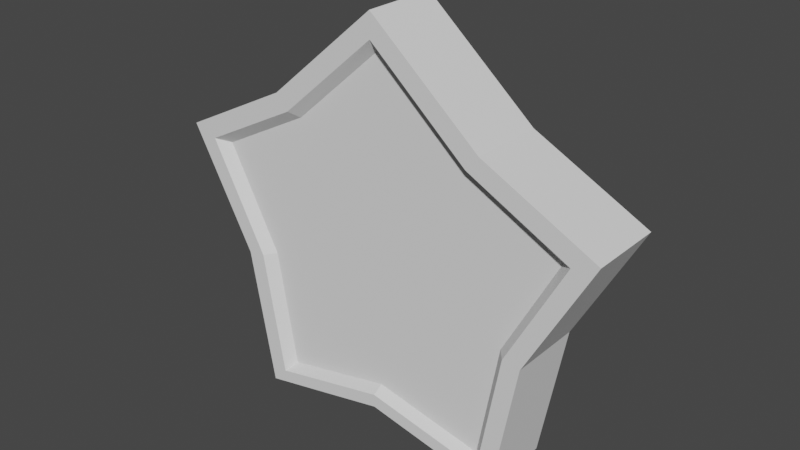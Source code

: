 # Source: star.blend  (saved by Blender 2.83.18; exported with 4.5.12 LTS)
import bpy
from mathutils import Matrix  # noqa: F401  (used for matrix-valued properties, if any)

bpy.ops.wm.read_factory_settings(use_empty=True)
scene = bpy.context.scene
scene.name = 'Scene'

# ---- collections
col_collection = bpy.data.collections.new('Collection'); scene.collection.children.link(col_collection)

# ---- world
world_world = bpy.data.worlds.new('World'); scene.world = world_world
world_world.use_nodes = True; world_world.node_tree.nodes.clear()
_N = world_world.node_tree.nodes; _L = world_world.node_tree.links
n0 = _N.new('ShaderNodeOutputWorld'); n0.name = 'World Output'; n0.location = (300, 300)
n1 = _N.new('ShaderNodeBackground'); n1.name = 'Background'; n1.location = (10, 300)
n1.inputs[0].default_value = (0.05088, 0.05088, 0.05088, 1.0)
_L.new(n1.outputs[0], n0.inputs[0])
n0.is_active_output = True
world_world.color = (0.05088, 0.05088, 0.05088)
world_world.use_sun_shadow = False
world_world.sun_shadow_jitter_overblur = 0.0

# ---- meshes
me_cube_001 = bpy.data.meshes.new('Cube.001')
me_cube_001.from_pydata([(0.5766, 0.5026, 0.1979), (0.3233, -1.067, 0.1979), (0.7, -1.144, 0.1979), (1.17, 0.2015, 0.1979), (2.396e-09, -0.8958, 0.1429), (0.8301, -0.4203, 0.1979), (-0.5766, 0.5026, 0.1979), (-0.3233, -1.067, 0.1979), (-0.7, -1.144, 0.1979), (-1.17, 0.2015, 0.1979), (0.0, -1.0, 0.1979), (0.0, 1.0, 0.1979), (0.2687, -0.9526, 0.1429), (-0.8301, -0.4203, 0.1979), (0.4048, -0.2262, 0.1429), (0.2868, -0.9897, 0.1979), (1.603e-09, -0.9298, 0.1979), (0.7364, -0.4071, 0.1979), (0.6209, -1.06, 0.1979), (1.037, 0.1535, 0.1979), (0.5115, 0.425, 0.1979), (1.603e-09, 0.8735, 0.1979), (-0.2868, -0.9897, 0.1979), (-0.7364, -0.4071, 0.1979), (-0.6209, -1.06, 0.1979), (-1.037, 0.1535, 0.1979), (-0.5115, 0.425, 0.1979), (0.6899, -0.4007, 0.1429), (0.5817, -1.019, 0.1429), (0.9719, 0.1304, 0.1429), (0.4792, 0.3876, 0.1429), (2.396e-09, 0.8124, 0.1429), (2.396e-09, -0.04706, 0.1429), (-0.4048, -0.2262, 0.1429), (-0.2687, -0.9526, 0.1429), (-0.6899, -0.4007, 0.1429), (-0.5817, -1.019, 0.1429), (-0.9719, 0.1304, 0.1429), (-0.4792, 0.3876, 0.1429), (0.5766, 0.5026, -0.1979), (0.3233, -1.067, -0.1979), (0.7, -1.144, -0.1979), (1.17, 0.2015, -0.1979), (2.396e-09, -0.8958, -0.1429), (0.8301, -0.4203, -0.1979), (-0.5766, 0.5026, -0.1979), (-0.3233, -1.067, -0.1979), (-0.7, -1.144, -0.1979), (-1.17, 0.2015, -0.1979), (0.0, -1.0, -0.1979), (0.0, 1.0, -0.1979), (0.2687, -0.9526, -0.1429), (-0.8301, -0.4203, -0.1979), (0.4048, -0.2262, -0.1429), (0.2868, -0.9897, -0.1979), (1.603e-09, -0.9298, -0.1979), (0.7364, -0.4071, -0.1979), (0.6209, -1.06, -0.1979), (1.037, 0.1535, -0.1979), (0.5115, 0.425, -0.1979), (1.603e-09, 0.8735, -0.1979), (-0.2868, -0.9897, -0.1979), (-0.7364, -0.4071, -0.1979), (-0.6209, -1.06, -0.1979), (-1.037, 0.1535, -0.1979), (-0.5115, 0.425, -0.1979), (0.6899, -0.4007, -0.1429), (0.5817, -1.019, -0.1429), (0.9719, 0.1304, -0.1429), (0.4792, 0.3876, -0.1429), (2.396e-09, 0.8124, -0.1429), (2.396e-09, -0.04706, -0.1429), (-0.4048, -0.2262, -0.1429), (-0.2687, -0.9526, -0.1429), (-0.6899, -0.4007, -0.1429), (-0.5817, -1.019, -0.1429), (-0.9719, 0.1304, -0.1429), (-0.4792, 0.3876, -0.1429), (0.3233, -1.067, 4.662e-08), (0.7, -1.144, 5.001e-08), (1.17, 0.2015, -8.808e-09), (0.5766, 0.5026, -2.197e-08), (0.0, 1.0, -4.371e-08), (0.0, -1.0, 4.371e-08), (0.8301, -0.4203, 1.837e-08), (-0.3233, -1.067, 4.662e-08), (-0.7, -1.144, 5.001e-08), (-1.17, 0.2015, -8.808e-09), (-0.5766, 0.5026, -2.197e-08), (-0.8301, -0.4203, 1.837e-08)], [], [(84, 80, 3, 5), (83, 78, 1, 10), (78, 79, 2, 1), (80, 81, 0, 3), (81, 82, 11, 0), (2, 5, 17, 18), (11, 6, 26, 21), (0, 11, 21, 20), (6, 9, 25, 26), (79, 84, 5, 2), (89, 13, 9, 87), (83, 10, 7, 85), (85, 7, 8, 86), (87, 9, 6, 88), (88, 6, 11, 82), (7, 10, 16, 22), (3, 0, 20, 19), (10, 1, 15, 16), (8, 7, 22, 24), (86, 8, 13, 89), (19, 20, 30, 29), (23, 24, 36, 35), (21, 26, 38, 31), (15, 18, 28, 12), (22, 16, 4, 34), (26, 25, 37, 38), (18, 17, 27, 28), (25, 23, 35, 37), (9, 13, 23, 25), (13, 8, 24, 23), (5, 3, 19, 17), (1, 2, 18, 15), (28, 27, 14, 12), (14, 30, 31, 32), (27, 29, 30, 14), (12, 14, 32, 4), (36, 34, 33, 35), (33, 32, 31, 38), (35, 33, 38, 37), (34, 4, 32, 33), (16, 15, 12, 4), (17, 19, 29, 27), (24, 22, 34, 36), (20, 21, 31, 30), (84, 44, 42, 80), (83, 49, 40, 78), (78, 40, 41, 79), (80, 42, 39, 81), (81, 39, 50, 82), (41, 57, 56, 44), (50, 60, 65, 45), (39, 59, 60, 50), (45, 65, 64, 48), (79, 41, 44, 84), (89, 87, 48, 52), (83, 85, 46, 49), (85, 86, 47, 46), (87, 88, 45, 48), (88, 82, 50, 45), (46, 61, 55, 49), (42, 58, 59, 39), (49, 55, 54, 40), (47, 63, 61, 46), (86, 89, 52, 47), (58, 68, 69, 59), (62, 74, 75, 63), (60, 70, 77, 65), (54, 51, 67, 57), (61, 73, 43, 55), (65, 77, 76, 64), (57, 67, 66, 56), (64, 76, 74, 62), (48, 64, 62, 52), (52, 62, 63, 47), (44, 56, 58, 42), (40, 54, 57, 41), (67, 51, 53, 66), (53, 71, 70, 69), (66, 53, 69, 68), (51, 43, 71, 53), (75, 74, 72, 73), (72, 77, 70, 71), (74, 76, 77, 72), (73, 72, 71, 43), (55, 43, 51, 54), (56, 66, 68, 58), (63, 75, 73, 61), (59, 69, 70, 60)])
_uv = me_cube_001.uv_layers.new(name='UVMap')
_uv.uv.foreach_set('vector', [0.4992, 0.625, 0.625, 0.625, 0.625, 0.75, 0.4992, 0.75, 0.25, 0.625, 0.3007, 0.625, 0.3007, 0.75, 0.25, 0.75, 0.3007, 0.625, 0.3674, 0.625, 0.3674, 0.7577, 0.3007, 0.75, 0.625, 0.625, 0.6875, 0.625, 0.6875, 0.75, 0.625, 0.75, 0.6875, 0.625, 0.75, 0.625, 0.75, 0.75, 0.6875, 0.75, 0.3674, 0.7577, 0.4992, 0.75, 0.4992, 0.75, 0.3674, 0.7577, 0.75, 0.75, 0.6875, 0.75, 0.6875, 0.75, 0.75, 0.75, 0.6875, 0.75, 0.75, 0.75, 0.75, 0.75, 0.6875, 0.75, 0.6875, 0.75, 0.625, 0.75, 0.625, 0.75, 0.6875, 0.75, 0.3674, 0.625, 0.4992, 0.625, 0.4992, 0.75, 0.3674, 0.7577, 0.4992, 0.625, 0.4992, 0.75, 0.625, 0.75, 0.625, 0.625, 0.25, 0.625, 0.25, 0.75, 0.3007, 0.75, 0.3007, 0.625, 0.3007, 0.625, 0.3007, 0.75, 0.3674, 0.7577, 0.3674, 0.625, 0.625, 0.625, 0.625, 0.75, 0.6875, 0.75, 0.6875, 0.625, 0.6875, 0.625, 0.6875, 0.75, 0.75, 0.75, 0.75, 0.625, 0.3007, 0.75, 0.25, 0.75, 0.25, 0.75, 0.3007, 0.75, 0.625, 0.75, 0.6875, 0.75, 0.6875, 0.75, 0.625, 0.75, 0.25, 0.75, 0.3007, 0.75, 0.3007, 0.75, 0.25, 0.75, 0.3674, 0.7577, 0.3007, 0.75, 0.3007, 0.75, 0.3674, 0.7577, 0.3674, 0.625, 0.3674, 0.7577, 0.4992, 0.75, 0.4992, 0.625, 0.625, 0.75, 0.6875, 0.75, 0.6875, 0.75, 0.625, 0.75, 0.4992, 0.75, 0.3674, 0.7577, 0.3674, 0.7577, 0.4992, 0.75, 0.75, 0.75, 0.6875, 0.75, 0.6875, 0.75, 0.75, 0.75, 0.3007, 0.75, 0.3674, 0.7577, 0.3674, 0.7577, 0.3007, 0.75, 0.3007, 0.75, 0.25, 0.75, 0.25, 0.75, 0.3007, 0.75, 0.6875, 0.75, 0.625, 0.75, 0.625, 0.75, 0.6875, 0.75, 0.3674, 0.7577, 0.4992, 0.75, 0.4992, 0.75, 0.3674, 0.7577, 0.625, 0.75, 0.4992, 0.75, 0.4992, 0.75, 0.625, 0.75, 0.625, 0.75, 0.4992, 0.75, 0.4992, 0.75, 0.625, 0.75, 0.4992, 0.75, 0.3674, 0.7577, 0.3674, 0.7577, 0.4992, 0.75, 0.4992, 0.75, 0.625, 0.75, 0.625, 0.75, 0.4992, 0.75, 0.3007, 0.75, 0.3674, 0.7577, 0.3674, 0.7577, 0.3007, 0.75, 0.3674, 0.7577, 0.4992, 0.75, 0.4992, 0.8125, 0.375, 0.8243, 0.4992, 0.8125, 0.625, 0.8125, 0.625, 0.875, 0.4992, 0.875, 0.4992, 0.75, 0.625, 0.75, 0.625, 0.8125, 0.4992, 0.8125, 0.375, 0.8243, 0.4992, 0.8125, 0.4992, 0.875, 0.375, 0.875, 0.3674, 0.7577, 0.375, 0.8243, 0.4992, 0.8125, 0.4992, 0.75, 0.4992, 0.8125, 0.4992, 0.875, 0.625, 0.875, 0.625, 0.8125, 0.4992, 0.75, 0.4992, 0.8125, 0.625, 0.8125, 0.625, 0.75, 0.375, 0.8243, 0.375, 0.875, 0.4992, 0.875, 0.4992, 0.8125, 0.25, 0.75, 0.3007, 0.75, 0.3007, 0.75, 0.25, 0.75, 0.4992, 0.75, 0.625, 0.75, 0.625, 0.75, 0.4992, 0.75, 0.3674, 0.7577, 0.3007, 0.75, 0.3007, 0.75, 0.3674, 0.7577, 0.6875, 0.75, 0.75, 0.75, 0.75, 0.75, 0.6875, 0.75, 0.4992, 0.625, 0.4992, 0.75, 0.625, 0.75, 0.625, 0.625, 0.25, 0.625, 0.25, 0.75, 0.3007, 0.75, 0.3007, 0.625, 0.3007, 0.625, 0.3007, 0.75, 0.3674, 0.7577, 0.3674, 0.625, 0.625, 0.625, 0.625, 0.75, 0.6875, 0.75, 0.6875, 0.625, 0.6875, 0.625, 0.6875, 0.75, 0.75, 0.75, 0.75, 0.625, 0.3674, 0.7577, 0.3674, 0.7577, 0.4992, 0.75, 0.4992, 0.75, 0.75, 0.75, 0.75, 0.75, 0.6875, 0.75, 0.6875, 0.75, 0.6875, 0.75, 0.6875, 0.75, 0.75, 0.75, 0.75, 0.75, 0.6875, 0.75, 0.6875, 0.75, 0.625, 0.75, 0.625, 0.75, 0.3674, 0.625, 0.3674, 0.7577, 0.4992, 0.75, 0.4992, 0.625, 0.4992, 0.625, 0.625, 0.625, 0.625, 0.75, 0.4992, 0.75, 0.25, 0.625, 0.3007, 0.625, 0.3007, 0.75, 0.25, 0.75, 0.3007, 0.625, 0.3674, 0.625, 0.3674, 0.7577, 0.3007, 0.75, 0.625, 0.625, 0.6875, 0.625, 0.6875, 0.75, 0.625, 0.75, 0.6875, 0.625, 0.75, 0.625, 0.75, 0.75, 0.6875, 0.75, 0.3007, 0.75, 0.3007, 0.75, 0.25, 0.75, 0.25, 0.75, 0.625, 0.75, 0.625, 0.75, 0.6875, 0.75, 0.6875, 0.75, 0.25, 0.75, 0.25, 0.75, 0.3007, 0.75, 0.3007, 0.75, 0.3674, 0.7577, 0.3674, 0.7577, 0.3007, 0.75, 0.3007, 0.75, 0.3674, 0.625, 0.4992, 0.625, 0.4992, 0.75, 0.3674, 0.7577, 0.625, 0.75, 0.625, 0.75, 0.6875, 0.75, 0.6875, 0.75, 0.4992, 0.75, 0.4992, 0.75, 0.3674, 0.7577, 0.3674, 0.7577, 0.75, 0.75, 0.75, 0.75, 0.6875, 0.75, 0.6875, 0.75, 0.3007, 0.75, 0.3007, 0.75, 0.3674, 0.7577, 0.3674, 0.7577, 0.3007, 0.75, 0.3007, 0.75, 0.25, 0.75, 0.25, 0.75, 0.6875, 0.75, 0.6875, 0.75, 0.625, 0.75, 0.625, 0.75, 0.3674, 0.7577, 0.3674, 0.7577, 0.4992, 0.75, 0.4992, 0.75, 0.625, 0.75, 0.625, 0.75, 0.4992, 0.75, 0.4992, 0.75, 0.625, 0.75, 0.625, 0.75, 0.4992, 0.75, 0.4992, 0.75, 0.4992, 0.75, 0.4992, 0.75, 0.3674, 0.7577, 0.3674, 0.7577, 0.4992, 0.75, 0.4992, 0.75, 0.625, 0.75, 0.625, 0.75, 0.3007, 0.75, 0.3007, 0.75, 0.3674, 0.7577, 0.3674, 0.7577, 0.3674, 0.7577, 0.375, 0.8243, 0.4992, 0.8125, 0.4992, 0.75, 0.4992, 0.8125, 0.4992, 0.875, 0.625, 0.875, 0.625, 0.8125, 0.4992, 0.75, 0.4992, 0.8125, 0.625, 0.8125, 0.625, 0.75, 0.375, 0.8243, 0.375, 0.875, 0.4992, 0.875, 0.4992, 0.8125, 0.3674, 0.7577, 0.4992, 0.75, 0.4992, 0.8125, 0.375, 0.8243, 0.4992, 0.8125, 0.625, 0.8125, 0.625, 0.875, 0.4992, 0.875, 0.4992, 0.75, 0.625, 0.75, 0.625, 0.8125, 0.4992, 0.8125, 0.375, 0.8243, 0.4992, 0.8125, 0.4992, 0.875, 0.375, 0.875, 0.25, 0.75, 0.25, 0.75, 0.3007, 0.75, 0.3007, 0.75, 0.4992, 0.75, 0.4992, 0.75, 0.625, 0.75, 0.625, 0.75, 0.3674, 0.7577, 0.3674, 0.7577, 0.3007, 0.75, 0.3007, 0.75, 0.6875, 0.75, 0.6875, 0.75, 0.75, 0.75, 0.75, 0.75])
me_cube_001.use_remesh_fix_poles = True
me_cube_001.use_remesh_preserve_attributes = False
me_cube_001.use_mirror_vertex_groups = False
me_cube_001.update()

# ---- objects
ob_cube = bpy.data.objects.new('Cube', me_cube_001)

# ---- transforms, parenting, visibility, modifiers, constraints
ob_cube.location = (0.0, 0.0, 0.0)
ob_cube.rotation_euler = (1.571, -0.0, 0.0)
ob_cube.lineart.crease_threshold = 0.0

# ---- collection membership
col_collection.objects.link(ob_cube)

# ---- scene / render settings (as saved in the file)
scene.frame_start = 1; scene.frame_end = 250; scene.frame_set(1)
scene.render.engine = 'BLENDER_EEVEE_NEXT'
scene.cycles.use_denoising = False
scene.cycles.samples = 128
scene.cycles.sampling_pattern = 'TABULATED_SOBOL'
scene.cycles.use_adaptive_sampling = False
scene.cycles.use_light_tree = False
scene.view_settings.view_transform = 'Filmic'
bpy.context.view_layer.update()

# ---- added for rendering (the .blend has no active camera and no usable light): camera, sun
cam_auto = bpy.data.cameras.new('AutoCamera')
cam_auto.lens = 50.0
cam_auto.sensor_width = 36.0
cam_auto.clip_end = 1000.0
ob_auto_camera = bpy.data.objects.new('AutoCamera', cam_auto)
scene.collection.objects.link(ob_auto_camera)
ob_auto_camera.location = (2.95849, -3.55019, 2.2948)
ob_auto_camera.rotation_euler = (1.09748, -7.21219e-08, 0.694738)
scene.camera = ob_auto_camera
light_auto_sun = bpy.data.lights.new('AutoSun', 'SUN')
light_auto_sun.energy = 3.0
light_auto_sun.angle = 0.0523599
ob_auto_sun = bpy.data.objects.new('AutoSun', light_auto_sun)
scene.collection.objects.link(ob_auto_sun)
ob_auto_sun.rotation_euler = (0.872665, 0.174533, 0.523599)
bpy.context.view_layer.update()
